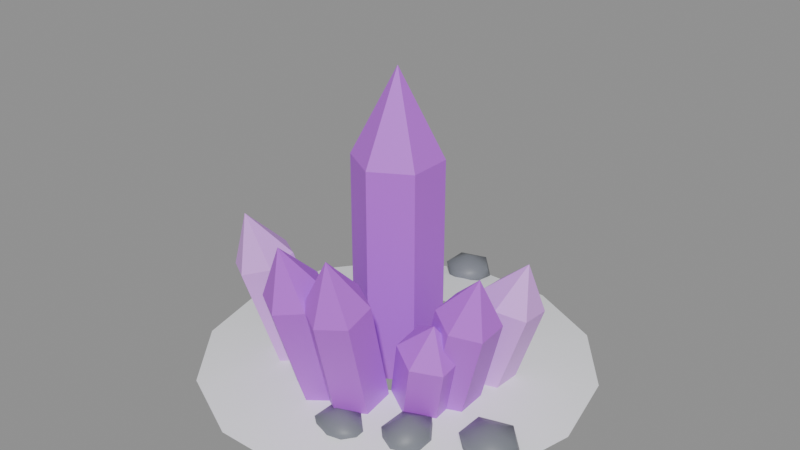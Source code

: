 # Source: crystal-2.blend  (saved by Blender 5.2.45; exported with 4.5.12 LTS)
import bpy
from mathutils import Matrix  # noqa: F401  (used for matrix-valued properties, if any)

bpy.ops.wm.read_factory_settings(use_empty=True)
scene = bpy.context.scene
scene.name = 'Scene'

# ---- materials (node trees are filled in below, after node groups)
mat_glow_crystal = bpy.data.materials.new('Glow Crystal')
mat_glow_crystal.diffuse_color = (0.552, 0.107, 0.8388, 1.0)
mat_glow_crystal_pale = bpy.data.materials.new('Glow Crystal Pale')
mat_glow_crystal_pale.diffuse_color = (0.7605, 0.3515, 0.956, 1.0)
mat_stone = bpy.data.materials.new('Stone')
mat_stone.diffuse_color = (0.1878, 0.2016, 0.2307, 1.0)
mat_snow_cap = bpy.data.materials.new('Snow Cap')
mat_snow_cap.diffuse_color = (0.956, 0.9734, 1.0, 1.0)

# ---- material node trees
mat_glow_crystal.use_nodes = True; mat_glow_crystal.node_tree.nodes.clear()
_N = mat_glow_crystal.node_tree.nodes; _L = mat_glow_crystal.node_tree.links
n0 = _N.new('ShaderNodeBsdfPrincipled'); n0.name = 'Principled BSDF'; n0.location = (-200, 100)
n0.inputs[0].default_value = (0.552, 0.107, 0.8388, 1.0)
n0.inputs[10].default_value = 0.005
n1 = _N.new('ShaderNodeOutputMaterial'); n1.name = 'Material Output'; n1.location = (200, 100)
_L.new(n0.outputs[0], n1.inputs[0])
n1.is_active_output = True
mat_glow_crystal_pale.use_nodes = True; mat_glow_crystal_pale.node_tree.nodes.clear()
_N = mat_glow_crystal_pale.node_tree.nodes; _L = mat_glow_crystal_pale.node_tree.links
n0 = _N.new('ShaderNodeBsdfPrincipled'); n0.name = 'Principled BSDF'; n0.location = (-200, 100)
n0.inputs[0].default_value = (0.7605, 0.3515, 0.956, 1.0)
n0.inputs[10].default_value = 0.005
n1 = _N.new('ShaderNodeOutputMaterial'); n1.name = 'Material Output'; n1.location = (200, 100)
_L.new(n0.outputs[0], n1.inputs[0])
n1.is_active_output = True
mat_stone.use_nodes = True; mat_stone.node_tree.nodes.clear()
_N = mat_stone.node_tree.nodes; _L = mat_stone.node_tree.links
n0 = _N.new('ShaderNodeBsdfPrincipled'); n0.name = 'Principled BSDF'; n0.location = (-200, 100)
n0.inputs[0].default_value = (0.1878, 0.2016, 0.2307, 1.0)
n0.inputs[10].default_value = 0.005
n1 = _N.new('ShaderNodeOutputMaterial'); n1.name = 'Material Output'; n1.location = (200, 100)
_L.new(n0.outputs[0], n1.inputs[0])
n1.is_active_output = True
mat_snow_cap.use_nodes = True; mat_snow_cap.node_tree.nodes.clear()
_N = mat_snow_cap.node_tree.nodes; _L = mat_snow_cap.node_tree.links
n0 = _N.new('ShaderNodeBsdfPrincipled'); n0.name = 'Principled BSDF'; n0.location = (-200, 100)
n0.inputs[0].default_value = (0.956, 0.9734, 1.0, 1.0)
n0.inputs[10].default_value = 0.005
n1 = _N.new('ShaderNodeOutputMaterial'); n1.name = 'Material Output'; n1.location = (200, 100)
_L.new(n0.outputs[0], n1.inputs[0])
n1.is_active_output = True

# ---- meshes
me_pole = bpy.data.meshes.new('pole')
me_pole.from_pydata([(0.0, 0.1001, 0.0), (-0.08669, 0.05005, 0.0), (-0.08669, -0.05005, 0.0), (-1.226e-17, -0.1001, 0.0), (0.08669, -0.05005, 0.0), (0.08669, 0.05005, 0.0), (0.0, 0.1001, 0.4941), (-0.08669, 0.05005, 0.4941), (-0.08669, -0.05005, 0.4941), (-1.226e-17, -0.1001, 0.4941), (0.08669, -0.05005, 0.4941), (0.08669, 0.05005, 0.4941)], [], [(0, 1, 7, 6), (1, 2, 8, 7), (2, 3, 9, 8), (3, 4, 10, 9), (4, 5, 11, 10), (5, 0, 6, 11), (5, 4, 3, 2, 1, 0), (6, 7, 8, 9, 10, 11)])
me_pole.materials.append(mat_glow_crystal)
me_pole.update()
me_cone = bpy.data.meshes.new('cone')
me_cone.from_pydata([(0.0, 0.1001, 0.4941), (-0.08669, 0.05005, 0.4941), (-0.08669, -0.05005, 0.4941), (-1.226e-17, -0.1001, 0.4941), (0.08669, -0.05005, 0.4941), (0.08669, 0.05005, 0.4941), (0.0, 0.0, 0.6917)], [], [(0, 1, 6), (1, 2, 6), (2, 3, 6), (3, 4, 6), (4, 5, 6), (5, 0, 6), (5, 4, 3, 2, 1, 0)])
me_cone.materials.append(mat_glow_crystal)
me_cone.update()
me_pole_001 = bpy.data.meshes.new('pole.001')
me_pole_001.from_pydata([(-0.1433, -0.07293, 0.01487), (-0.201, -0.1034, -0.005159), (-0.201, -0.17, -0.02003), (-0.1433, -0.2062, -0.01487), (-0.08559, -0.1757, 0.005159), (-0.08559, -0.1091, 0.02003), (-0.2049, -0.1329, 0.2836), (-0.2626, -0.1634, 0.2636), (-0.2626, -0.23, 0.2487), (-0.2049, -0.2662, 0.2539), (-0.1472, -0.2357, 0.2739), (-0.1472, -0.1691, 0.2888)], [], [(0, 1, 7, 6), (1, 2, 8, 7), (2, 3, 9, 8), (3, 4, 10, 9), (4, 5, 11, 10), (5, 0, 6, 11), (5, 4, 3, 2, 1, 0), (6, 7, 8, 9, 10, 11)])
me_pole_001.materials.append(mat_glow_crystal_pale)
me_pole_001.update()
me_cone_001 = bpy.data.meshes.new('cone.001')
me_cone_001.from_pydata([(-0.2049, -0.1329, 0.2836), (-0.2626, -0.1634, 0.2636), (-0.2626, -0.23, 0.2487), (-0.2049, -0.2662, 0.2539), (-0.1472, -0.2357, 0.2739), (-0.1472, -0.1691, 0.2888), (-0.2295, -0.2235, 0.3762)], [], [(0, 1, 6), (1, 2, 6), (2, 3, 6), (3, 4, 6), (4, 5, 6), (5, 0, 6), (5, 4, 3, 2, 1, 0)])
me_cone_001.materials.append(mat_glow_crystal_pale)
me_cone_001.update()
me_pole_002 = bpy.data.meshes.new('pole.002')
me_pole_002.from_pydata([(0.05603, -0.1267, 0.02004), (-0.002859, -0.1609, 0.01484), (-0.002859, -0.2261, -0.005196), (0.05603, -0.2572, -0.02004), (0.1149, -0.2231, -0.01484), (0.1149, -0.1579, 0.005196), (0.08261, -0.2178, 0.3166), (0.02372, -0.2519, 0.3114), (0.02372, -0.3172, 0.2913), (0.08261, -0.3483, 0.2765), (0.1415, -0.3142, 0.2817), (0.1415, -0.249, 0.3017)], [], [(0, 1, 7, 6), (1, 2, 8, 7), (2, 3, 9, 8), (3, 4, 10, 9), (4, 5, 11, 10), (5, 0, 6, 11), (5, 4, 3, 2, 1, 0), (6, 7, 8, 9, 10, 11)])
me_pole_002.materials.append(mat_glow_crystal)
me_pole_002.update()
me_cone_002 = bpy.data.meshes.new('cone.002')
me_cone_002.from_pydata([(0.08261, -0.2178, 0.3166), (0.02372, -0.2519, 0.3114), (0.02372, -0.3172, 0.2913), (0.08261, -0.3483, 0.2765), (0.1415, -0.3142, 0.2817), (0.1415, -0.249, 0.3017), (0.09325, -0.3195, 0.4151)], [], [(0, 1, 6), (1, 2, 6), (2, 3, 6), (3, 4, 6), (4, 5, 6), (5, 0, 6), (5, 4, 3, 2, 1, 0)])
me_cone_002.materials.append(mat_glow_crystal)
me_cone_002.update()
me_pole_003 = bpy.data.meshes.new('pole.003')
me_pole_003.from_pydata([(-0.01269, -0.1346, 0.02076), (-0.07178, -0.1667, 0.009293), (-0.07178, -0.2318, -0.01147), (-0.01269, -0.2646, -0.02076), (0.04641, -0.2325, -0.009293), (0.04641, -0.1674, 0.01147), (-0.01865, -0.2284, 0.3145), (-0.07774, -0.2605, 0.303), (-0.07774, -0.3256, 0.2823), (-0.01865, -0.3584, 0.273), (0.04045, -0.3263, 0.2844), (0.04045, -0.2612, 0.3052)], [], [(0, 1, 7, 6), (1, 2, 8, 7), (2, 3, 9, 8), (3, 4, 10, 9), (4, 5, 11, 10), (5, 0, 6, 11), (5, 4, 3, 2, 1, 0), (6, 7, 8, 9, 10, 11)])
me_pole_003.materials.append(mat_glow_crystal)
me_pole_003.update()
me_cone_003 = bpy.data.meshes.new('cone.003')
me_cone_003.from_pydata([(-0.01865, -0.2284, 0.3145), (-0.07774, -0.2605, 0.303), (-0.07774, -0.3256, 0.2823), (-0.01865, -0.3584, 0.273), (0.04045, -0.3263, 0.2844), (0.04045, -0.2612, 0.3052), (-0.02103, -0.3309, 0.4112)], [], [(0, 1, 6), (1, 2, 6), (2, 3, 6), (3, 4, 6), (4, 5, 6), (5, 0, 6), (5, 4, 3, 2, 1, 0)])
me_cone_003.materials.append(mat_glow_crystal)
me_cone_003.update()
me_pole_004 = bpy.data.meshes.new('pole.004')
me_pole_004.from_pydata([(0.1967, 0.1044, -0.003952), (0.1403, 0.07134, 0.01571), (0.1403, 0.003206, 0.01966), (0.1967, -0.03189, 0.003952), (0.2531, 0.001154, -0.01571), (0.2531, 0.06929, -0.01966), (0.2692, 0.1178, 0.2266), (0.2128, 0.08471, 0.2462), (0.2128, 0.01657, 0.2502), (0.2692, -0.01852, 0.2345), (0.3256, 0.01452, 0.2148), (0.3256, 0.08266, 0.2109)], [], [(0, 1, 7, 6), (1, 2, 8, 7), (2, 3, 9, 8), (3, 4, 10, 9), (4, 5, 11, 10), (5, 0, 6, 11), (5, 4, 3, 2, 1, 0), (6, 7, 8, 9, 10, 11)])
me_pole_004.materials.append(mat_glow_crystal_pale)
me_pole_004.update()
me_cone_004 = bpy.data.meshes.new('cone.004')
me_cone_004.from_pydata([(0.2692, 0.1178, 0.2266), (0.2128, 0.08471, 0.2462), (0.2128, 0.01657, 0.2502), (0.2692, -0.01852, 0.2345), (0.3256, 0.01452, 0.2148), (0.3256, 0.08266, 0.2109), (0.2983, 0.05496, 0.3227)], [], [(0, 1, 6), (1, 2, 6), (2, 3, 6), (3, 4, 6), (4, 5, 6), (5, 0, 6), (5, 4, 3, 2, 1, 0)])
me_cone_004.materials.append(mat_glow_crystal_pale)
me_cone_004.update()
me_pole_005 = bpy.data.meshes.new('pole.005')
me_pole_005.from_pydata([(0.1875, -0.001857, 0.007563), (0.1308, -0.03764, 0.02056), (0.1308, -0.1055, 0.013), (0.1875, -0.1375, -0.007563), (0.2441, -0.1017, -0.02056), (0.2441, -0.0339, -0.013), (0.2642, -0.03039, 0.2635), (0.2076, -0.06618, 0.2765), (0.2076, -0.134, 0.2689), (0.2642, -0.166, 0.2483), (0.3209, -0.1303, 0.2353), (0.3209, -0.06243, 0.2429)], [], [(0, 1, 7, 6), (1, 2, 8, 7), (2, 3, 9, 8), (3, 4, 10, 9), (4, 5, 11, 10), (5, 0, 6, 11), (5, 4, 3, 2, 1, 0), (6, 7, 8, 9, 10, 11)])
me_pole_005.materials.append(mat_glow_crystal)
me_pole_005.update()
me_cone_005 = bpy.data.meshes.new('cone.005')
me_cone_005.from_pydata([(0.2642, -0.03039, 0.2635), (0.2076, -0.06618, 0.2765), (0.2076, -0.134, 0.2689), (0.2642, -0.166, 0.2483), (0.3209, -0.1303, 0.2353), (0.3209, -0.06243, 0.2429), (0.2949, -0.1096, 0.3583)], [], [(0, 1, 6), (1, 2, 6), (2, 3, 6), (3, 4, 6), (4, 5, 6), (5, 0, 6), (5, 4, 3, 2, 1, 0)])
me_cone_005.materials.append(mat_glow_crystal)
me_cone_005.update()
me_pole_006 = bpy.data.meshes.new('pole.006')
me_pole_006.from_pydata([(0.1625, -0.04955, 0.01252), (0.1052, -0.08578, 0.02065), (0.1052, -0.1529, 0.008125), (0.1625, -0.1837, -0.01252), (0.2197, -0.1475, -0.02065), (0.2197, -0.08041, -0.008125), (0.2097, -0.08347, 0.1943), (0.1524, -0.1197, 0.2024), (0.1524, -0.1868, 0.1899), (0.2097, -0.2176, 0.1692), (0.267, -0.1814, 0.1611), (0.267, -0.1143, 0.1736)], [], [(0, 1, 7, 6), (1, 2, 8, 7), (2, 3, 9, 8), (3, 4, 10, 9), (4, 5, 11, 10), (5, 0, 6, 11), (5, 4, 3, 2, 1, 0), (6, 7, 8, 9, 10, 11)])
me_pole_006.materials.append(mat_glow_crystal)
me_pole_006.update()
me_cone_006 = bpy.data.meshes.new('cone.006')
me_cone_006.from_pydata([(0.2097, -0.08347, 0.1943), (0.1524, -0.1197, 0.2024), (0.1524, -0.1868, 0.1899), (0.2097, -0.2176, 0.1692), (0.267, -0.1814, 0.1611), (0.267, -0.1143, 0.1736), (0.2286, -0.1641, 0.2544)], [], [(0, 1, 6), (1, 2, 6), (2, 3, 6), (3, 4, 6), (4, 5, 6), (5, 0, 6), (5, 4, 3, 2, 1, 0)])
me_cone_006.materials.append(mat_glow_crystal)
me_cone_006.update()
me_icosphere = bpy.data.meshes.new('Icosphere')
me_icosphere.from_pydata([(0.0, 0.0, -1.0), (0.7236, -0.5257, -0.4472), (-0.2764, -0.8506, -0.4472), (-0.8944, 0.0, -0.4472), (-0.2764, 0.8506, -0.4472), (0.7236, 0.5257, -0.4472), (0.2764, -0.8506, 0.4472), (-0.7236, -0.5257, 0.4472), (-0.7236, 0.5257, 0.4472), (0.2764, 0.8506, 0.4472), (0.8944, 0.0, 0.4472), (0.0, 0.0, 1.0)], [], [(0, 1, 2), (1, 0, 5), (0, 2, 3), (0, 3, 4), (0, 4, 5), (1, 5, 10), (2, 1, 6), (3, 2, 7), (4, 3, 8), (5, 4, 9), (1, 10, 6), (2, 6, 7), (3, 7, 8), (4, 8, 9), (5, 9, 10), (6, 10, 11), (7, 6, 11), (8, 7, 11), (9, 8, 11), (10, 9, 11)])
me_icosphere.polygons.foreach_set('use_smooth', [True] * 20)
_uv = me_icosphere.uv_layers.new(name='UVMap')
_uv.uv.foreach_set('vector', [0.1818, 0.0, 0.2727, 0.1575, 0.09091, 0.1575, 0.2727, 0.1575, 0.3636, 0.0, 0.4545, 0.1575, 0.9091, 0.0, 1.0, 0.1575, 0.8182, 0.1575, 0.7273, 0.0, 0.8182, 0.1575, 0.6364, 0.1575, 0.5455, 0.0, 0.6364, 0.1575, 0.4545, 0.1575, 0.2727, 0.1575, 0.4545, 0.1575, 0.3636, 0.3149, 0.09091, 0.1575, 0.2727, 0.1575, 0.1818, 0.3149, 0.8182, 0.1575, 1.0, 0.1575, 0.9091, 0.3149, 0.6364, 0.1575, 0.8182, 0.1575, 0.7273, 0.3149, 0.4545, 0.1575, 0.6364, 0.1575, 0.5455, 0.3149, 0.2727, 0.1575, 0.3636, 0.3149, 0.1818, 0.3149, 0.09091, 0.1575, 0.1818, 0.3149, 0.0, 0.3149, 0.8182, 0.1575, 0.9091, 0.3149, 0.7273, 0.3149, 0.6364, 0.1575, 0.7273, 0.3149, 0.5455, 0.3149, 0.4545, 0.1575, 0.5455, 0.3149, 0.3636, 0.3149, 0.1818, 0.3149, 0.3636, 0.3149, 0.2727, 0.4724, 0.0, 0.3149, 0.1818, 0.3149, 0.09091, 0.4724, 0.7273, 0.3149, 0.9091, 0.3149, 0.8182, 0.4724, 0.5455, 0.3149, 0.7273, 0.3149, 0.6364, 0.4724, 0.3636, 0.3149, 0.5455, 0.3149, 0.4545, 0.4724])
me_icosphere.materials.append(mat_stone)
me_icosphere.update()
me_icosphere_001 = bpy.data.meshes.new('Icosphere.001')
me_icosphere_001.from_pydata([(0.0, 0.0, -1.0), (0.7236, -0.5257, -0.4472), (-0.2764, -0.8506, -0.4472), (-0.8944, 0.0, -0.4472), (-0.2764, 0.8506, -0.4472), (0.7236, 0.5257, -0.4472), (0.2764, -0.8506, 0.4472), (-0.7236, -0.5257, 0.4472), (-0.7236, 0.5257, 0.4472), (0.2764, 0.8506, 0.4472), (0.8944, 0.0, 0.4472), (0.0, 0.0, 1.0)], [], [(0, 1, 2), (1, 0, 5), (0, 2, 3), (0, 3, 4), (0, 4, 5), (1, 5, 10), (2, 1, 6), (3, 2, 7), (4, 3, 8), (5, 4, 9), (1, 10, 6), (2, 6, 7), (3, 7, 8), (4, 8, 9), (5, 9, 10), (6, 10, 11), (7, 6, 11), (8, 7, 11), (9, 8, 11), (10, 9, 11)])
me_icosphere_001.polygons.foreach_set('use_smooth', [True] * 20)
_uv = me_icosphere_001.uv_layers.new(name='UVMap')
_uv.uv.foreach_set('vector', [0.1818, 0.0, 0.2727, 0.1575, 0.09091, 0.1575, 0.2727, 0.1575, 0.3636, 0.0, 0.4545, 0.1575, 0.9091, 0.0, 1.0, 0.1575, 0.8182, 0.1575, 0.7273, 0.0, 0.8182, 0.1575, 0.6364, 0.1575, 0.5455, 0.0, 0.6364, 0.1575, 0.4545, 0.1575, 0.2727, 0.1575, 0.4545, 0.1575, 0.3636, 0.3149, 0.09091, 0.1575, 0.2727, 0.1575, 0.1818, 0.3149, 0.8182, 0.1575, 1.0, 0.1575, 0.9091, 0.3149, 0.6364, 0.1575, 0.8182, 0.1575, 0.7273, 0.3149, 0.4545, 0.1575, 0.6364, 0.1575, 0.5455, 0.3149, 0.2727, 0.1575, 0.3636, 0.3149, 0.1818, 0.3149, 0.09091, 0.1575, 0.1818, 0.3149, 0.0, 0.3149, 0.8182, 0.1575, 0.9091, 0.3149, 0.7273, 0.3149, 0.6364, 0.1575, 0.7273, 0.3149, 0.5455, 0.3149, 0.4545, 0.1575, 0.5455, 0.3149, 0.3636, 0.3149, 0.1818, 0.3149, 0.3636, 0.3149, 0.2727, 0.4724, 0.0, 0.3149, 0.1818, 0.3149, 0.09091, 0.4724, 0.7273, 0.3149, 0.9091, 0.3149, 0.8182, 0.4724, 0.5455, 0.3149, 0.7273, 0.3149, 0.6364, 0.4724, 0.3636, 0.3149, 0.5455, 0.3149, 0.4545, 0.4724])
me_icosphere_001.materials.append(mat_stone)
me_icosphere_001.update()
me_icosphere_002 = bpy.data.meshes.new('Icosphere.002')
me_icosphere_002.from_pydata([(0.0, 0.0, -1.0), (0.7236, -0.5257, -0.4472), (-0.2764, -0.8506, -0.4472), (-0.8944, 0.0, -0.4472), (-0.2764, 0.8506, -0.4472), (0.7236, 0.5257, -0.4472), (0.2764, -0.8506, 0.4472), (-0.7236, -0.5257, 0.4472), (-0.7236, 0.5257, 0.4472), (0.2764, 0.8506, 0.4472), (0.8944, 0.0, 0.4472), (0.0, 0.0, 1.0)], [], [(0, 1, 2), (1, 0, 5), (0, 2, 3), (0, 3, 4), (0, 4, 5), (1, 5, 10), (2, 1, 6), (3, 2, 7), (4, 3, 8), (5, 4, 9), (1, 10, 6), (2, 6, 7), (3, 7, 8), (4, 8, 9), (5, 9, 10), (6, 10, 11), (7, 6, 11), (8, 7, 11), (9, 8, 11), (10, 9, 11)])
me_icosphere_002.polygons.foreach_set('use_smooth', [True] * 20)
_uv = me_icosphere_002.uv_layers.new(name='UVMap')
_uv.uv.foreach_set('vector', [0.1818, 0.0, 0.2727, 0.1575, 0.09091, 0.1575, 0.2727, 0.1575, 0.3636, 0.0, 0.4545, 0.1575, 0.9091, 0.0, 1.0, 0.1575, 0.8182, 0.1575, 0.7273, 0.0, 0.8182, 0.1575, 0.6364, 0.1575, 0.5455, 0.0, 0.6364, 0.1575, 0.4545, 0.1575, 0.2727, 0.1575, 0.4545, 0.1575, 0.3636, 0.3149, 0.09091, 0.1575, 0.2727, 0.1575, 0.1818, 0.3149, 0.8182, 0.1575, 1.0, 0.1575, 0.9091, 0.3149, 0.6364, 0.1575, 0.8182, 0.1575, 0.7273, 0.3149, 0.4545, 0.1575, 0.6364, 0.1575, 0.5455, 0.3149, 0.2727, 0.1575, 0.3636, 0.3149, 0.1818, 0.3149, 0.09091, 0.1575, 0.1818, 0.3149, 0.0, 0.3149, 0.8182, 0.1575, 0.9091, 0.3149, 0.7273, 0.3149, 0.6364, 0.1575, 0.7273, 0.3149, 0.5455, 0.3149, 0.4545, 0.1575, 0.5455, 0.3149, 0.3636, 0.3149, 0.1818, 0.3149, 0.3636, 0.3149, 0.2727, 0.4724, 0.0, 0.3149, 0.1818, 0.3149, 0.09091, 0.4724, 0.7273, 0.3149, 0.9091, 0.3149, 0.8182, 0.4724, 0.5455, 0.3149, 0.7273, 0.3149, 0.6364, 0.4724, 0.3636, 0.3149, 0.5455, 0.3149, 0.4545, 0.4724])
me_icosphere_002.materials.append(mat_stone)
me_icosphere_002.update()
me_icosphere_003 = bpy.data.meshes.new('Icosphere.003')
me_icosphere_003.from_pydata([(0.0, 0.0, -1.0), (0.7236, -0.5257, -0.4472), (-0.2764, -0.8506, -0.4472), (-0.8944, 0.0, -0.4472), (-0.2764, 0.8506, -0.4472), (0.7236, 0.5257, -0.4472), (0.2764, -0.8506, 0.4472), (-0.7236, -0.5257, 0.4472), (-0.7236, 0.5257, 0.4472), (0.2764, 0.8506, 0.4472), (0.8944, 0.0, 0.4472), (0.0, 0.0, 1.0)], [], [(0, 1, 2), (1, 0, 5), (0, 2, 3), (0, 3, 4), (0, 4, 5), (1, 5, 10), (2, 1, 6), (3, 2, 7), (4, 3, 8), (5, 4, 9), (1, 10, 6), (2, 6, 7), (3, 7, 8), (4, 8, 9), (5, 9, 10), (6, 10, 11), (7, 6, 11), (8, 7, 11), (9, 8, 11), (10, 9, 11)])
me_icosphere_003.polygons.foreach_set('use_smooth', [True] * 20)
_uv = me_icosphere_003.uv_layers.new(name='UVMap')
_uv.uv.foreach_set('vector', [0.1818, 0.0, 0.2727, 0.1575, 0.09091, 0.1575, 0.2727, 0.1575, 0.3636, 0.0, 0.4545, 0.1575, 0.9091, 0.0, 1.0, 0.1575, 0.8182, 0.1575, 0.7273, 0.0, 0.8182, 0.1575, 0.6364, 0.1575, 0.5455, 0.0, 0.6364, 0.1575, 0.4545, 0.1575, 0.2727, 0.1575, 0.4545, 0.1575, 0.3636, 0.3149, 0.09091, 0.1575, 0.2727, 0.1575, 0.1818, 0.3149, 0.8182, 0.1575, 1.0, 0.1575, 0.9091, 0.3149, 0.6364, 0.1575, 0.8182, 0.1575, 0.7273, 0.3149, 0.4545, 0.1575, 0.6364, 0.1575, 0.5455, 0.3149, 0.2727, 0.1575, 0.3636, 0.3149, 0.1818, 0.3149, 0.09091, 0.1575, 0.1818, 0.3149, 0.0, 0.3149, 0.8182, 0.1575, 0.9091, 0.3149, 0.7273, 0.3149, 0.6364, 0.1575, 0.7273, 0.3149, 0.5455, 0.3149, 0.4545, 0.1575, 0.5455, 0.3149, 0.3636, 0.3149, 0.1818, 0.3149, 0.3636, 0.3149, 0.2727, 0.4724, 0.0, 0.3149, 0.1818, 0.3149, 0.09091, 0.4724, 0.7273, 0.3149, 0.9091, 0.3149, 0.8182, 0.4724, 0.5455, 0.3149, 0.7273, 0.3149, 0.6364, 0.4724, 0.3636, 0.3149, 0.5455, 0.3149, 0.4545, 0.4724])
me_icosphere_003.materials.append(mat_stone)
me_icosphere_003.update()
me_icosphere_004 = bpy.data.meshes.new('Icosphere.004')
me_icosphere_004.from_pydata([(0.0, 0.0, -1.0), (0.7236, -0.5257, -0.4472), (-0.2764, -0.8506, -0.4472), (-0.8944, 0.0, -0.4472), (-0.2764, 0.8506, -0.4472), (0.7236, 0.5257, -0.4472), (0.2764, -0.8506, 0.4472), (-0.7236, -0.5257, 0.4472), (-0.7236, 0.5257, 0.4472), (0.2764, 0.8506, 0.4472), (0.8944, 0.0, 0.4472), (0.0, 0.0, 1.0)], [], [(0, 1, 2), (1, 0, 5), (0, 2, 3), (0, 3, 4), (0, 4, 5), (1, 5, 10), (2, 1, 6), (3, 2, 7), (4, 3, 8), (5, 4, 9), (1, 10, 6), (2, 6, 7), (3, 7, 8), (4, 8, 9), (5, 9, 10), (6, 10, 11), (7, 6, 11), (8, 7, 11), (9, 8, 11), (10, 9, 11)])
me_icosphere_004.polygons.foreach_set('use_smooth', [True] * 20)
_uv = me_icosphere_004.uv_layers.new(name='UVMap')
_uv.uv.foreach_set('vector', [0.1818, 0.0, 0.2727, 0.1575, 0.09091, 0.1575, 0.2727, 0.1575, 0.3636, 0.0, 0.4545, 0.1575, 0.9091, 0.0, 1.0, 0.1575, 0.8182, 0.1575, 0.7273, 0.0, 0.8182, 0.1575, 0.6364, 0.1575, 0.5455, 0.0, 0.6364, 0.1575, 0.4545, 0.1575, 0.2727, 0.1575, 0.4545, 0.1575, 0.3636, 0.3149, 0.09091, 0.1575, 0.2727, 0.1575, 0.1818, 0.3149, 0.8182, 0.1575, 1.0, 0.1575, 0.9091, 0.3149, 0.6364, 0.1575, 0.8182, 0.1575, 0.7273, 0.3149, 0.4545, 0.1575, 0.6364, 0.1575, 0.5455, 0.3149, 0.2727, 0.1575, 0.3636, 0.3149, 0.1818, 0.3149, 0.09091, 0.1575, 0.1818, 0.3149, 0.0, 0.3149, 0.8182, 0.1575, 0.9091, 0.3149, 0.7273, 0.3149, 0.6364, 0.1575, 0.7273, 0.3149, 0.5455, 0.3149, 0.4545, 0.1575, 0.5455, 0.3149, 0.3636, 0.3149, 0.1818, 0.3149, 0.3636, 0.3149, 0.2727, 0.4724, 0.0, 0.3149, 0.1818, 0.3149, 0.09091, 0.4724, 0.7273, 0.3149, 0.9091, 0.3149, 0.8182, 0.4724, 0.5455, 0.3149, 0.7273, 0.3149, 0.6364, 0.4724, 0.3636, 0.3149, 0.5455, 0.3149, 0.4545, 0.4724])
me_icosphere_004.materials.append(mat_stone)
me_icosphere_004.update()
me_icosphere_005 = bpy.data.meshes.new('Icosphere.005')
me_icosphere_005.from_pydata([(0.0, 0.0, -1.0), (0.7236, -0.5257, -0.4472), (-0.2764, -0.8506, -0.4472), (-0.8944, 0.0, -0.4472), (-0.2764, 0.8506, -0.4472), (0.7236, 0.5257, -0.4472), (0.2764, -0.8506, 0.4472), (-0.7236, -0.5257, 0.4472), (-0.7236, 0.5257, 0.4472), (0.2764, 0.8506, 0.4472), (0.8944, 0.0, 0.4472), (0.0, 0.0, 1.0)], [], [(0, 1, 2), (1, 0, 5), (0, 2, 3), (0, 3, 4), (0, 4, 5), (1, 5, 10), (2, 1, 6), (3, 2, 7), (4, 3, 8), (5, 4, 9), (1, 10, 6), (2, 6, 7), (3, 7, 8), (4, 8, 9), (5, 9, 10), (6, 10, 11), (7, 6, 11), (8, 7, 11), (9, 8, 11), (10, 9, 11)])
me_icosphere_005.polygons.foreach_set('use_smooth', [True] * 20)
_uv = me_icosphere_005.uv_layers.new(name='UVMap')
_uv.uv.foreach_set('vector', [0.1818, 0.0, 0.2727, 0.1575, 0.09091, 0.1575, 0.2727, 0.1575, 0.3636, 0.0, 0.4545, 0.1575, 0.9091, 0.0, 1.0, 0.1575, 0.8182, 0.1575, 0.7273, 0.0, 0.8182, 0.1575, 0.6364, 0.1575, 0.5455, 0.0, 0.6364, 0.1575, 0.4545, 0.1575, 0.2727, 0.1575, 0.4545, 0.1575, 0.3636, 0.3149, 0.09091, 0.1575, 0.2727, 0.1575, 0.1818, 0.3149, 0.8182, 0.1575, 1.0, 0.1575, 0.9091, 0.3149, 0.6364, 0.1575, 0.8182, 0.1575, 0.7273, 0.3149, 0.4545, 0.1575, 0.6364, 0.1575, 0.5455, 0.3149, 0.2727, 0.1575, 0.3636, 0.3149, 0.1818, 0.3149, 0.09091, 0.1575, 0.1818, 0.3149, 0.0, 0.3149, 0.8182, 0.1575, 0.9091, 0.3149, 0.7273, 0.3149, 0.6364, 0.1575, 0.7273, 0.3149, 0.5455, 0.3149, 0.4545, 0.1575, 0.5455, 0.3149, 0.3636, 0.3149, 0.1818, 0.3149, 0.3636, 0.3149, 0.2727, 0.4724, 0.0, 0.3149, 0.1818, 0.3149, 0.09091, 0.4724, 0.7273, 0.3149, 0.9091, 0.3149, 0.8182, 0.4724, 0.5455, 0.3149, 0.7273, 0.3149, 0.6364, 0.4724, 0.3636, 0.3149, 0.5455, 0.3149, 0.4545, 0.4724])
me_icosphere_005.materials.append(mat_stone)
me_icosphere_005.update()
me_icosphere_006 = bpy.data.meshes.new('Icosphere.006')
me_icosphere_006.from_pydata([(0.0, 0.0, -1.0), (0.7236, -0.5257, -0.4472), (-0.2764, -0.8506, -0.4472), (-0.8944, 0.0, -0.4472), (-0.2764, 0.8506, -0.4472), (0.7236, 0.5257, -0.4472), (0.2764, -0.8506, 0.4472), (-0.7236, -0.5257, 0.4472), (-0.7236, 0.5257, 0.4472), (0.2764, 0.8506, 0.4472), (0.8944, 0.0, 0.4472), (0.0, 0.0, 1.0)], [], [(0, 1, 2), (1, 0, 5), (0, 2, 3), (0, 3, 4), (0, 4, 5), (1, 5, 10), (2, 1, 6), (3, 2, 7), (4, 3, 8), (5, 4, 9), (1, 10, 6), (2, 6, 7), (3, 7, 8), (4, 8, 9), (5, 9, 10), (6, 10, 11), (7, 6, 11), (8, 7, 11), (9, 8, 11), (10, 9, 11)])
me_icosphere_006.polygons.foreach_set('use_smooth', [True] * 20)
_uv = me_icosphere_006.uv_layers.new(name='UVMap')
_uv.uv.foreach_set('vector', [0.1818, 0.0, 0.2727, 0.1575, 0.09091, 0.1575, 0.2727, 0.1575, 0.3636, 0.0, 0.4545, 0.1575, 0.9091, 0.0, 1.0, 0.1575, 0.8182, 0.1575, 0.7273, 0.0, 0.8182, 0.1575, 0.6364, 0.1575, 0.5455, 0.0, 0.6364, 0.1575, 0.4545, 0.1575, 0.2727, 0.1575, 0.4545, 0.1575, 0.3636, 0.3149, 0.09091, 0.1575, 0.2727, 0.1575, 0.1818, 0.3149, 0.8182, 0.1575, 1.0, 0.1575, 0.9091, 0.3149, 0.6364, 0.1575, 0.8182, 0.1575, 0.7273, 0.3149, 0.4545, 0.1575, 0.6364, 0.1575, 0.5455, 0.3149, 0.2727, 0.1575, 0.3636, 0.3149, 0.1818, 0.3149, 0.09091, 0.1575, 0.1818, 0.3149, 0.0, 0.3149, 0.8182, 0.1575, 0.9091, 0.3149, 0.7273, 0.3149, 0.6364, 0.1575, 0.7273, 0.3149, 0.5455, 0.3149, 0.4545, 0.1575, 0.5455, 0.3149, 0.3636, 0.3149, 0.1818, 0.3149, 0.3636, 0.3149, 0.2727, 0.4724, 0.0, 0.3149, 0.1818, 0.3149, 0.09091, 0.4724, 0.7273, 0.3149, 0.9091, 0.3149, 0.8182, 0.4724, 0.5455, 0.3149, 0.7273, 0.3149, 0.6364, 0.4724, 0.3636, 0.3149, 0.5455, 0.3149, 0.4545, 0.4724])
me_icosphere_006.materials.append(mat_stone)
me_icosphere_006.update()
me_cone_007 = bpy.data.meshes.new('cone.007')
me_cone_007.from_pydata([(-0.1802, -0.1433, 0.0), (-0.1551, -0.1381, -0.02421), (-0.1368, -0.1094, -0.01497), (-0.1506, -0.09688, 0.01497), (-0.1774, -0.1178, 0.02421), (-0.09728, -0.1783, 0.05289)], [], [(0, 1, 5), (1, 2, 5), (2, 3, 5), (3, 4, 5), (4, 0, 5), (4, 3, 2, 1, 0)])
me_cone_007.materials.append(mat_glow_crystal)
me_cone_007.update()
me_drift = bpy.data.meshes.new('drift')
me_drift.from_pydata([(0.2, 0.0, 0.05), (0.1802, 0.08678, 0.05), (0.1247, 0.1564, 0.05), (0.0445, 0.195, 0.05), (-0.0445, 0.195, 0.05), (-0.1247, 0.1564, 0.05), (-0.1802, 0.08678, 0.05), (-0.2, 2.449e-17, 0.05), (-0.1802, -0.08678, 0.05), (-0.1247, -0.1564, 0.05), (-0.0445, -0.195, 0.05), (0.0445, -0.195, 0.05), (0.1247, -0.1564, 0.05), (0.1802, -0.08678, 0.05), (0.45, 0.0, 0.0), (0.4054, 0.1952, 0.0), (0.2806, 0.3518, 0.0), (0.1001, 0.4387, 0.0), (-0.1001, 0.4387, 0.0), (-0.2806, 0.3518, 0.0), (-0.4054, 0.1952, 0.0), (-0.45, 5.511e-17, 0.0), (-0.4054, -0.1952, 0.0), (-0.2806, -0.3518, 0.0), (-0.1001, -0.4387, 0.0), (0.1001, -0.4387, 0.0), (0.2806, -0.3518, 0.0), (0.4054, -0.1952, 0.0)], [], [(0, 1, 15, 14), (1, 2, 16, 15), (2, 3, 17, 16), (3, 4, 18, 17), (4, 5, 19, 18), (5, 6, 20, 19), (6, 7, 21, 20), (7, 8, 22, 21), (8, 9, 23, 22), (9, 10, 24, 23), (10, 11, 25, 24), (11, 12, 26, 25), (12, 13, 27, 26), (13, 0, 14, 27)])
me_drift.polygons.foreach_set('use_smooth', [True] * 14)
me_drift.materials.append(mat_snow_cap)
me_drift.update()

# ---- objects
ob_pole = bpy.data.objects.new('pole', me_pole)
ob_cone = bpy.data.objects.new('cone', me_cone)
ob_pole_001 = bpy.data.objects.new('pole.001', me_pole_001)
ob_cone_001 = bpy.data.objects.new('cone.001', me_cone_001)
ob_pole_002 = bpy.data.objects.new('pole.002', me_pole_002)
ob_cone_002 = bpy.data.objects.new('cone.002', me_cone_002)
ob_pole_003 = bpy.data.objects.new('pole.003', me_pole_003)
ob_cone_003 = bpy.data.objects.new('cone.003', me_cone_003)
ob_pole_004 = bpy.data.objects.new('pole.004', me_pole_004)
ob_cone_004 = bpy.data.objects.new('cone.004', me_cone_004)
ob_pole_005 = bpy.data.objects.new('pole.005', me_pole_005)
ob_cone_005 = bpy.data.objects.new('cone.005', me_cone_005)
ob_pole_006 = bpy.data.objects.new('pole.006', me_pole_006)
ob_cone_006 = bpy.data.objects.new('cone.006', me_cone_006)
ob_stone = bpy.data.objects.new('stone', me_icosphere)
ob_stone_001 = bpy.data.objects.new('stone.001', me_icosphere_001)
ob_stone_002 = bpy.data.objects.new('stone.002', me_icosphere_002)
ob_stone_003 = bpy.data.objects.new('stone.003', me_icosphere_003)
ob_stone_004 = bpy.data.objects.new('stone.004', me_icosphere_004)
ob_stone_005 = bpy.data.objects.new('stone.005', me_icosphere_005)
ob_stone_006 = bpy.data.objects.new('stone.006', me_icosphere_006)
ob_cone_007 = bpy.data.objects.new('cone.007', me_cone_007)
ob_drift = bpy.data.objects.new('drift', me_drift)

# ---- transforms, parenting, visibility, modifiers, constraints
ob_pole.location = (0.0, 0.0, 0.0)
ob_cone.location = (0.0, 0.0, 0.0)
ob_pole_001.location = (0.0, 0.0, 0.0)
ob_cone_001.location = (0.0, 0.0, 0.0)
ob_pole_002.location = (0.0, 0.0, 0.0)
ob_cone_002.location = (0.0, 0.0, 0.0)
ob_pole_003.location = (0.0, 0.0, 0.0)
ob_cone_003.location = (0.0, 0.0, 0.0)
ob_pole_004.location = (0.0, 0.0, 0.0)
ob_cone_004.location = (0.0, 0.0, 0.0)
ob_pole_005.location = (0.0, 0.0, 0.0)
ob_cone_005.location = (0.0, 0.0, 0.0)
ob_pole_006.location = (0.0, 0.0, 0.0)
ob_cone_006.location = (0.0, 0.0, 0.0)
ob_stone.location = (-0.3086, 0.06074, 0.02)
ob_stone.scale = (0.06379, 0.05833, 0.03616)
ob_stone_001.location = (0.06623, 0.3122, 0.02)
ob_stone_001.scale = (0.07049, 0.06178, 0.03792)
ob_stone_002.location = (0.08741, -0.2864, 0.02)
ob_stone_002.scale = (0.06511, 0.05028, 0.03602)
ob_stone_003.location = (0.2137, -0.2236, 0.02)
ob_stone_003.scale = (0.05788, 0.06568, 0.04647)
ob_stone_004.location = (-0.1014, 0.402, 0.02)
ob_stone_004.scale = (0.06371, 0.0602, 0.03846)
ob_stone_005.location = (0.3511, -0.1365, 0.02)
ob_stone_005.scale = (0.0714, 0.06409, 0.03959)
ob_stone_006.location = (-0.195, 0.2322, 0.02)
ob_stone_006.scale = (0.05662, 0.04917, 0.03962)
ob_cone_007.location = (0.0, 0.0, 0.0)
ob_drift.location = (0.0, 0.0, 0.0)

# ---- collection membership
scene.collection.objects.link(ob_pole)
scene.collection.objects.link(ob_cone)
scene.collection.objects.link(ob_pole_001)
scene.collection.objects.link(ob_cone_001)
scene.collection.objects.link(ob_pole_002)
scene.collection.objects.link(ob_cone_002)
scene.collection.objects.link(ob_pole_003)
scene.collection.objects.link(ob_cone_003)
scene.collection.objects.link(ob_pole_004)
scene.collection.objects.link(ob_cone_004)
scene.collection.objects.link(ob_pole_005)
scene.collection.objects.link(ob_cone_005)
scene.collection.objects.link(ob_pole_006)
scene.collection.objects.link(ob_cone_006)
scene.collection.objects.link(ob_stone)
scene.collection.objects.link(ob_stone_001)
scene.collection.objects.link(ob_stone_002)
scene.collection.objects.link(ob_stone_003)
scene.collection.objects.link(ob_stone_004)
scene.collection.objects.link(ob_stone_005)
scene.collection.objects.link(ob_stone_006)
scene.collection.objects.link(ob_cone_007)
scene.collection.objects.link(ob_drift)

# ---- scene / render settings (as saved in the file)
scene.frame_start = 1; scene.frame_end = 250; scene.frame_set(1)
scene.render.engine = 'BLENDER_EEVEE_NEXT'
scene.render.bake_bias = 0.0
scene.render.bake_samples = 0
scene.render.compositor_device = 'GPU'
scene.eevee.use_volume_custom_range = False
scene.eevee.fast_gi_thickness_near = 0.1
scene.eevee.fast_gi_thickness_far = 0.0
scene.eevee.ray_tracing_options.screen_trace_thickness = 0.1
bpy.context.view_layer.update()

# ---- added for rendering (the .blend has no active camera and no usable light): camera, sun + grey world if the file has none
cam_auto = bpy.data.cameras.new('AutoCamera')
cam_auto.lens = 50.0
cam_auto.sensor_width = 36.0
cam_auto.clip_end = 1000.0
ob_auto_camera = bpy.data.objects.new('AutoCamera', cam_auto)
scene.collection.objects.link(ob_auto_camera)
ob_auto_camera.location = (1.34757, -1.60982, 1.41067)
ob_auto_camera.rotation_euler = (1.09748, -7.21219e-08, 0.694738)
scene.camera = ob_auto_camera
light_auto_sun = bpy.data.lights.new('AutoSun', 'SUN')
light_auto_sun.energy = 3.0
light_auto_sun.angle = 0.0523599
ob_auto_sun = bpy.data.objects.new('AutoSun', light_auto_sun)
scene.collection.objects.link(ob_auto_sun)
ob_auto_sun.rotation_euler = (0.872665, 0.174533, 0.523599)
if scene.world is None:
    world_auto = bpy.data.worlds.new('AutoWorld')
    world_auto.color = (0.3, 0.3, 0.3)
    scene.world = world_auto
bpy.context.view_layer.update()
